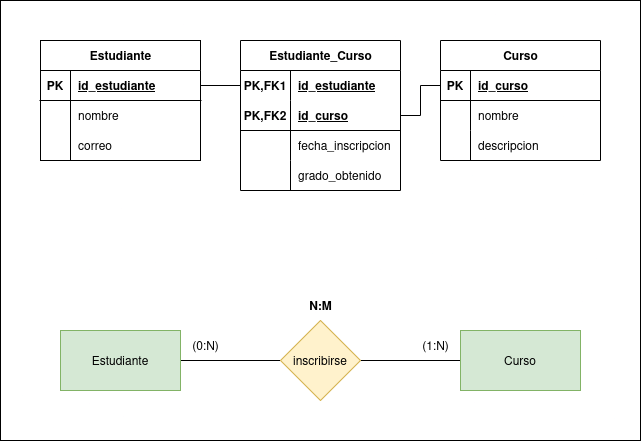

The diagram above was exported from draw.io. Its source (the exported page's mxGraphModel, read from the mxfile embedded in the PNG):
<mxGraphModel dx="1366" dy="759" grid="1" gridSize="10" guides="1" tooltips="1" connect="1" arrows="1" fold="1" page="1" pageScale="1" pageWidth="850" pageHeight="1100" math="0" shadow="0">
  <root>
    <mxCell id="0" />
    <mxCell id="1" parent="0" />
    <mxCell id="34GHXUDpjj5cj3M8yxO6-102" value="" style="group" parent="1" vertex="1" connectable="0">
      <mxGeometry width="640" height="440" as="geometry" />
    </mxCell>
    <mxCell id="34GHXUDpjj5cj3M8yxO6-101" value="" style="rounded=0;whiteSpace=wrap;html=1;" parent="34GHXUDpjj5cj3M8yxO6-102" vertex="1">
      <mxGeometry width="640" height="440" as="geometry" />
    </mxCell>
    <mxCell id="34GHXUDpjj5cj3M8yxO6-4" style="edgeStyle=orthogonalEdgeStyle;rounded=0;orthogonalLoop=1;jettySize=auto;html=1;exitX=1;exitY=0.5;exitDx=0;exitDy=0;entryX=0;entryY=0.5;entryDx=0;entryDy=0;endArrow=none;startFill=0;" parent="34GHXUDpjj5cj3M8yxO6-102" source="34GHXUDpjj5cj3M8yxO6-1" target="34GHXUDpjj5cj3M8yxO6-3" edge="1">
      <mxGeometry relative="1" as="geometry" />
    </mxCell>
    <mxCell id="34GHXUDpjj5cj3M8yxO6-5" style="edgeStyle=orthogonalEdgeStyle;rounded=0;orthogonalLoop=1;jettySize=auto;html=1;exitX=0;exitY=0.5;exitDx=0;exitDy=0;entryX=1;entryY=0.5;entryDx=0;entryDy=0;endArrow=none;startFill=0;" parent="34GHXUDpjj5cj3M8yxO6-102" source="34GHXUDpjj5cj3M8yxO6-1" target="34GHXUDpjj5cj3M8yxO6-2" edge="1">
      <mxGeometry relative="1" as="geometry" />
    </mxCell>
    <mxCell id="34GHXUDpjj5cj3M8yxO6-1" value="inscribirse" style="rhombus;whiteSpace=wrap;html=1;fillColor=#fff2cc;strokeColor=#d6b656;" parent="34GHXUDpjj5cj3M8yxO6-102" vertex="1">
      <mxGeometry x="280" y="320" width="80" height="80" as="geometry" />
    </mxCell>
    <mxCell id="34GHXUDpjj5cj3M8yxO6-2" value="Estudiante" style="rounded=0;whiteSpace=wrap;html=1;fillColor=#d5e8d4;strokeColor=#82b366;" parent="34GHXUDpjj5cj3M8yxO6-102" vertex="1">
      <mxGeometry x="60" y="330" width="120" height="60" as="geometry" />
    </mxCell>
    <mxCell id="34GHXUDpjj5cj3M8yxO6-3" value="Curso" style="rounded=0;whiteSpace=wrap;html=1;fillColor=#d5e8d4;strokeColor=#82b366;" parent="34GHXUDpjj5cj3M8yxO6-102" vertex="1">
      <mxGeometry x="460" y="330" width="120" height="60" as="geometry" />
    </mxCell>
    <mxCell id="34GHXUDpjj5cj3M8yxO6-6" value="(1:N)" style="text;html=1;align=center;verticalAlign=middle;resizable=0;points=[];autosize=1;strokeColor=none;fillColor=none;" parent="34GHXUDpjj5cj3M8yxO6-102" vertex="1">
      <mxGeometry x="410" y="330" width="50" height="30" as="geometry" />
    </mxCell>
    <mxCell id="34GHXUDpjj5cj3M8yxO6-7" value="(0:N)" style="text;html=1;align=center;verticalAlign=middle;resizable=0;points=[];autosize=1;strokeColor=none;fillColor=none;" parent="34GHXUDpjj5cj3M8yxO6-102" vertex="1">
      <mxGeometry x="180" y="330" width="50" height="30" as="geometry" />
    </mxCell>
    <mxCell id="34GHXUDpjj5cj3M8yxO6-8" value="N:M" style="text;html=1;align=center;verticalAlign=middle;resizable=0;points=[];autosize=1;strokeColor=none;fillColor=none;fontStyle=1" parent="34GHXUDpjj5cj3M8yxO6-102" vertex="1">
      <mxGeometry x="295" y="290" width="50" height="30" as="geometry" />
    </mxCell>
    <mxCell id="34GHXUDpjj5cj3M8yxO6-9" value="Estudiante" style="shape=table;startSize=30;container=1;collapsible=1;childLayout=tableLayout;fixedRows=1;rowLines=0;fontStyle=1;align=center;resizeLast=1;html=1;" parent="34GHXUDpjj5cj3M8yxO6-102" vertex="1">
      <mxGeometry x="40" y="40" width="160" height="120" as="geometry" />
    </mxCell>
    <mxCell id="34GHXUDpjj5cj3M8yxO6-10" value="" style="shape=tableRow;horizontal=0;startSize=0;swimlaneHead=0;swimlaneBody=0;fillColor=none;collapsible=0;dropTarget=0;points=[[0,0.5],[1,0.5]];portConstraint=eastwest;top=0;left=0;right=0;bottom=1;" parent="34GHXUDpjj5cj3M8yxO6-9" vertex="1">
      <mxGeometry y="30" width="160" height="30" as="geometry" />
    </mxCell>
    <mxCell id="34GHXUDpjj5cj3M8yxO6-11" value="PK" style="shape=partialRectangle;connectable=0;fillColor=none;top=0;left=0;bottom=0;right=0;fontStyle=1;overflow=hidden;whiteSpace=wrap;html=1;" parent="34GHXUDpjj5cj3M8yxO6-10" vertex="1">
      <mxGeometry width="30" height="30" as="geometry">
        <mxRectangle width="30" height="30" as="alternateBounds" />
      </mxGeometry>
    </mxCell>
    <mxCell id="34GHXUDpjj5cj3M8yxO6-12" value="id_estudiante" style="shape=partialRectangle;connectable=0;fillColor=none;top=0;left=0;bottom=0;right=0;align=left;spacingLeft=6;fontStyle=5;overflow=hidden;whiteSpace=wrap;html=1;" parent="34GHXUDpjj5cj3M8yxO6-10" vertex="1">
      <mxGeometry x="30" width="130" height="30" as="geometry">
        <mxRectangle width="130" height="30" as="alternateBounds" />
      </mxGeometry>
    </mxCell>
    <mxCell id="34GHXUDpjj5cj3M8yxO6-13" value="" style="shape=tableRow;horizontal=0;startSize=0;swimlaneHead=0;swimlaneBody=0;fillColor=none;collapsible=0;dropTarget=0;points=[[0,0.5],[1,0.5]];portConstraint=eastwest;top=0;left=0;right=0;bottom=0;" parent="34GHXUDpjj5cj3M8yxO6-9" vertex="1">
      <mxGeometry y="60" width="160" height="30" as="geometry" />
    </mxCell>
    <mxCell id="34GHXUDpjj5cj3M8yxO6-14" value="" style="shape=partialRectangle;connectable=0;fillColor=none;top=0;left=0;bottom=0;right=0;editable=1;overflow=hidden;whiteSpace=wrap;html=1;" parent="34GHXUDpjj5cj3M8yxO6-13" vertex="1">
      <mxGeometry width="30" height="30" as="geometry">
        <mxRectangle width="30" height="30" as="alternateBounds" />
      </mxGeometry>
    </mxCell>
    <mxCell id="34GHXUDpjj5cj3M8yxO6-15" value="nombre" style="shape=partialRectangle;connectable=0;fillColor=none;top=0;left=0;bottom=0;right=0;align=left;spacingLeft=6;overflow=hidden;whiteSpace=wrap;html=1;" parent="34GHXUDpjj5cj3M8yxO6-13" vertex="1">
      <mxGeometry x="30" width="130" height="30" as="geometry">
        <mxRectangle width="130" height="30" as="alternateBounds" />
      </mxGeometry>
    </mxCell>
    <mxCell id="34GHXUDpjj5cj3M8yxO6-16" value="" style="shape=tableRow;horizontal=0;startSize=0;swimlaneHead=0;swimlaneBody=0;fillColor=none;collapsible=0;dropTarget=0;points=[[0,0.5],[1,0.5]];portConstraint=eastwest;top=0;left=0;right=0;bottom=0;" parent="34GHXUDpjj5cj3M8yxO6-9" vertex="1">
      <mxGeometry y="90" width="160" height="30" as="geometry" />
    </mxCell>
    <mxCell id="34GHXUDpjj5cj3M8yxO6-17" value="" style="shape=partialRectangle;connectable=0;fillColor=none;top=0;left=0;bottom=0;right=0;editable=1;overflow=hidden;whiteSpace=wrap;html=1;" parent="34GHXUDpjj5cj3M8yxO6-16" vertex="1">
      <mxGeometry width="30" height="30" as="geometry">
        <mxRectangle width="30" height="30" as="alternateBounds" />
      </mxGeometry>
    </mxCell>
    <mxCell id="34GHXUDpjj5cj3M8yxO6-18" value="correo" style="shape=partialRectangle;connectable=0;fillColor=none;top=0;left=0;bottom=0;right=0;align=left;spacingLeft=6;overflow=hidden;whiteSpace=wrap;html=1;" parent="34GHXUDpjj5cj3M8yxO6-16" vertex="1">
      <mxGeometry x="30" width="130" height="30" as="geometry">
        <mxRectangle width="130" height="30" as="alternateBounds" />
      </mxGeometry>
    </mxCell>
    <mxCell id="34GHXUDpjj5cj3M8yxO6-22" value="Curso" style="shape=table;startSize=30;container=1;collapsible=1;childLayout=tableLayout;fixedRows=1;rowLines=0;fontStyle=1;align=center;resizeLast=1;html=1;" parent="34GHXUDpjj5cj3M8yxO6-102" vertex="1">
      <mxGeometry x="440" y="40" width="160" height="120" as="geometry" />
    </mxCell>
    <mxCell id="34GHXUDpjj5cj3M8yxO6-23" value="" style="shape=tableRow;horizontal=0;startSize=0;swimlaneHead=0;swimlaneBody=0;fillColor=none;collapsible=0;dropTarget=0;points=[[0,0.5],[1,0.5]];portConstraint=eastwest;top=0;left=0;right=0;bottom=1;" parent="34GHXUDpjj5cj3M8yxO6-22" vertex="1">
      <mxGeometry y="30" width="160" height="30" as="geometry" />
    </mxCell>
    <mxCell id="34GHXUDpjj5cj3M8yxO6-24" value="PK" style="shape=partialRectangle;connectable=0;fillColor=none;top=0;left=0;bottom=0;right=0;fontStyle=1;overflow=hidden;whiteSpace=wrap;html=1;" parent="34GHXUDpjj5cj3M8yxO6-23" vertex="1">
      <mxGeometry width="30" height="30" as="geometry">
        <mxRectangle width="30" height="30" as="alternateBounds" />
      </mxGeometry>
    </mxCell>
    <mxCell id="34GHXUDpjj5cj3M8yxO6-25" value="id_curso" style="shape=partialRectangle;connectable=0;fillColor=none;top=0;left=0;bottom=0;right=0;align=left;spacingLeft=6;fontStyle=5;overflow=hidden;whiteSpace=wrap;html=1;" parent="34GHXUDpjj5cj3M8yxO6-23" vertex="1">
      <mxGeometry x="30" width="130" height="30" as="geometry">
        <mxRectangle width="130" height="30" as="alternateBounds" />
      </mxGeometry>
    </mxCell>
    <mxCell id="34GHXUDpjj5cj3M8yxO6-26" value="" style="shape=tableRow;horizontal=0;startSize=0;swimlaneHead=0;swimlaneBody=0;fillColor=none;collapsible=0;dropTarget=0;points=[[0,0.5],[1,0.5]];portConstraint=eastwest;top=0;left=0;right=0;bottom=0;" parent="34GHXUDpjj5cj3M8yxO6-22" vertex="1">
      <mxGeometry y="60" width="160" height="30" as="geometry" />
    </mxCell>
    <mxCell id="34GHXUDpjj5cj3M8yxO6-27" value="" style="shape=partialRectangle;connectable=0;fillColor=none;top=0;left=0;bottom=0;right=0;editable=1;overflow=hidden;whiteSpace=wrap;html=1;" parent="34GHXUDpjj5cj3M8yxO6-26" vertex="1">
      <mxGeometry width="30" height="30" as="geometry">
        <mxRectangle width="30" height="30" as="alternateBounds" />
      </mxGeometry>
    </mxCell>
    <mxCell id="34GHXUDpjj5cj3M8yxO6-28" value="nombre" style="shape=partialRectangle;connectable=0;fillColor=none;top=0;left=0;bottom=0;right=0;align=left;spacingLeft=6;overflow=hidden;whiteSpace=wrap;html=1;" parent="34GHXUDpjj5cj3M8yxO6-26" vertex="1">
      <mxGeometry x="30" width="130" height="30" as="geometry">
        <mxRectangle width="130" height="30" as="alternateBounds" />
      </mxGeometry>
    </mxCell>
    <mxCell id="34GHXUDpjj5cj3M8yxO6-29" value="" style="shape=tableRow;horizontal=0;startSize=0;swimlaneHead=0;swimlaneBody=0;fillColor=none;collapsible=0;dropTarget=0;points=[[0,0.5],[1,0.5]];portConstraint=eastwest;top=0;left=0;right=0;bottom=0;" parent="34GHXUDpjj5cj3M8yxO6-22" vertex="1">
      <mxGeometry y="90" width="160" height="30" as="geometry" />
    </mxCell>
    <mxCell id="34GHXUDpjj5cj3M8yxO6-30" value="" style="shape=partialRectangle;connectable=0;fillColor=none;top=0;left=0;bottom=0;right=0;editable=1;overflow=hidden;whiteSpace=wrap;html=1;" parent="34GHXUDpjj5cj3M8yxO6-29" vertex="1">
      <mxGeometry width="30" height="30" as="geometry">
        <mxRectangle width="30" height="30" as="alternateBounds" />
      </mxGeometry>
    </mxCell>
    <mxCell id="34GHXUDpjj5cj3M8yxO6-31" value="descripcion" style="shape=partialRectangle;connectable=0;fillColor=none;top=0;left=0;bottom=0;right=0;align=left;spacingLeft=6;overflow=hidden;whiteSpace=wrap;html=1;" parent="34GHXUDpjj5cj3M8yxO6-29" vertex="1">
      <mxGeometry x="30" width="130" height="30" as="geometry">
        <mxRectangle width="130" height="30" as="alternateBounds" />
      </mxGeometry>
    </mxCell>
    <mxCell id="34GHXUDpjj5cj3M8yxO6-35" value="Estudiante_Curso" style="shape=table;startSize=30;container=1;collapsible=1;childLayout=tableLayout;fixedRows=1;rowLines=0;fontStyle=1;align=center;resizeLast=1;html=1;" parent="34GHXUDpjj5cj3M8yxO6-102" vertex="1">
      <mxGeometry x="240" y="40" width="160" height="150" as="geometry" />
    </mxCell>
    <mxCell id="34GHXUDpjj5cj3M8yxO6-36" value="" style="shape=tableRow;horizontal=0;startSize=0;swimlaneHead=0;swimlaneBody=0;fillColor=none;collapsible=0;dropTarget=0;points=[[0,0.5],[1,0.5]];portConstraint=eastwest;top=0;left=0;right=0;bottom=0;" parent="34GHXUDpjj5cj3M8yxO6-35" vertex="1">
      <mxGeometry y="30" width="160" height="30" as="geometry" />
    </mxCell>
    <mxCell id="34GHXUDpjj5cj3M8yxO6-37" value="PK,FK1" style="shape=partialRectangle;connectable=0;fillColor=none;top=0;left=0;bottom=0;right=0;fontStyle=1;overflow=hidden;whiteSpace=wrap;html=1;" parent="34GHXUDpjj5cj3M8yxO6-36" vertex="1">
      <mxGeometry width="50" height="30" as="geometry">
        <mxRectangle width="50" height="30" as="alternateBounds" />
      </mxGeometry>
    </mxCell>
    <mxCell id="34GHXUDpjj5cj3M8yxO6-38" value="id_estudiante" style="shape=partialRectangle;connectable=0;fillColor=none;top=0;left=0;bottom=0;right=0;align=left;spacingLeft=6;fontStyle=5;overflow=hidden;whiteSpace=wrap;html=1;" parent="34GHXUDpjj5cj3M8yxO6-36" vertex="1">
      <mxGeometry x="50" width="110" height="30" as="geometry">
        <mxRectangle width="110" height="30" as="alternateBounds" />
      </mxGeometry>
    </mxCell>
    <mxCell id="34GHXUDpjj5cj3M8yxO6-96" value="" style="shape=tableRow;horizontal=0;startSize=0;swimlaneHead=0;swimlaneBody=0;fillColor=none;collapsible=0;dropTarget=0;points=[[0,0.5],[1,0.5]];portConstraint=eastwest;top=0;left=0;right=0;bottom=1;" parent="34GHXUDpjj5cj3M8yxO6-35" vertex="1">
      <mxGeometry y="60" width="160" height="30" as="geometry" />
    </mxCell>
    <mxCell id="34GHXUDpjj5cj3M8yxO6-97" value="PK,FK2" style="shape=partialRectangle;connectable=0;fillColor=none;top=0;left=0;bottom=0;right=0;fontStyle=1;overflow=hidden;whiteSpace=wrap;html=1;" parent="34GHXUDpjj5cj3M8yxO6-96" vertex="1">
      <mxGeometry width="50" height="30" as="geometry">
        <mxRectangle width="50" height="30" as="alternateBounds" />
      </mxGeometry>
    </mxCell>
    <mxCell id="34GHXUDpjj5cj3M8yxO6-98" value="id_curso" style="shape=partialRectangle;connectable=0;fillColor=none;top=0;left=0;bottom=0;right=0;align=left;spacingLeft=6;fontStyle=5;overflow=hidden;whiteSpace=wrap;html=1;" parent="34GHXUDpjj5cj3M8yxO6-96" vertex="1">
      <mxGeometry x="50" width="110" height="30" as="geometry">
        <mxRectangle width="110" height="30" as="alternateBounds" />
      </mxGeometry>
    </mxCell>
    <mxCell id="34GHXUDpjj5cj3M8yxO6-39" value="" style="shape=tableRow;horizontal=0;startSize=0;swimlaneHead=0;swimlaneBody=0;fillColor=none;collapsible=0;dropTarget=0;points=[[0,0.5],[1,0.5]];portConstraint=eastwest;top=0;left=0;right=0;bottom=0;" parent="34GHXUDpjj5cj3M8yxO6-35" vertex="1">
      <mxGeometry y="90" width="160" height="30" as="geometry" />
    </mxCell>
    <mxCell id="34GHXUDpjj5cj3M8yxO6-40" value="" style="shape=partialRectangle;connectable=0;fillColor=none;top=0;left=0;bottom=0;right=0;editable=1;overflow=hidden;whiteSpace=wrap;html=1;" parent="34GHXUDpjj5cj3M8yxO6-39" vertex="1">
      <mxGeometry width="50" height="30" as="geometry">
        <mxRectangle width="50" height="30" as="alternateBounds" />
      </mxGeometry>
    </mxCell>
    <mxCell id="34GHXUDpjj5cj3M8yxO6-41" value="fecha_inscripcion" style="shape=partialRectangle;connectable=0;fillColor=none;top=0;left=0;bottom=0;right=0;align=left;spacingLeft=6;overflow=hidden;whiteSpace=wrap;html=1;" parent="34GHXUDpjj5cj3M8yxO6-39" vertex="1">
      <mxGeometry x="50" width="110" height="30" as="geometry">
        <mxRectangle width="110" height="30" as="alternateBounds" />
      </mxGeometry>
    </mxCell>
    <mxCell id="34GHXUDpjj5cj3M8yxO6-42" value="" style="shape=tableRow;horizontal=0;startSize=0;swimlaneHead=0;swimlaneBody=0;fillColor=none;collapsible=0;dropTarget=0;points=[[0,0.5],[1,0.5]];portConstraint=eastwest;top=0;left=0;right=0;bottom=0;" parent="34GHXUDpjj5cj3M8yxO6-35" vertex="1">
      <mxGeometry y="120" width="160" height="30" as="geometry" />
    </mxCell>
    <mxCell id="34GHXUDpjj5cj3M8yxO6-43" value="" style="shape=partialRectangle;connectable=0;fillColor=none;top=0;left=0;bottom=0;right=0;editable=1;overflow=hidden;whiteSpace=wrap;html=1;" parent="34GHXUDpjj5cj3M8yxO6-42" vertex="1">
      <mxGeometry width="50" height="30" as="geometry">
        <mxRectangle width="50" height="30" as="alternateBounds" />
      </mxGeometry>
    </mxCell>
    <mxCell id="34GHXUDpjj5cj3M8yxO6-44" value="grado_obtenido" style="shape=partialRectangle;connectable=0;fillColor=none;top=0;left=0;bottom=0;right=0;align=left;spacingLeft=6;overflow=hidden;whiteSpace=wrap;html=1;" parent="34GHXUDpjj5cj3M8yxO6-42" vertex="1">
      <mxGeometry x="50" width="110" height="30" as="geometry">
        <mxRectangle width="110" height="30" as="alternateBounds" />
      </mxGeometry>
    </mxCell>
    <mxCell id="34GHXUDpjj5cj3M8yxO6-99" style="edgeStyle=orthogonalEdgeStyle;rounded=0;orthogonalLoop=1;jettySize=auto;html=1;exitX=1;exitY=0.5;exitDx=0;exitDy=0;entryX=0;entryY=0.5;entryDx=0;entryDy=0;endArrow=none;startFill=0;" parent="34GHXUDpjj5cj3M8yxO6-102" source="34GHXUDpjj5cj3M8yxO6-10" target="34GHXUDpjj5cj3M8yxO6-36" edge="1">
      <mxGeometry relative="1" as="geometry" />
    </mxCell>
    <mxCell id="34GHXUDpjj5cj3M8yxO6-100" style="edgeStyle=orthogonalEdgeStyle;rounded=0;orthogonalLoop=1;jettySize=auto;html=1;exitX=0;exitY=0.5;exitDx=0;exitDy=0;entryX=1;entryY=0.5;entryDx=0;entryDy=0;endArrow=none;startFill=0;" parent="34GHXUDpjj5cj3M8yxO6-102" source="34GHXUDpjj5cj3M8yxO6-23" target="34GHXUDpjj5cj3M8yxO6-96" edge="1">
      <mxGeometry relative="1" as="geometry" />
    </mxCell>
  </root>
</mxGraphModel>